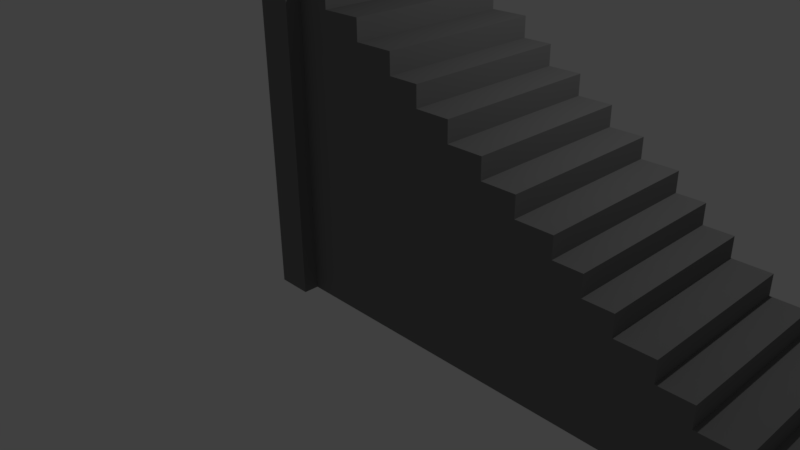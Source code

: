 # Source: tallstairs.blend  (saved by Blender 2.77.0; exported with 4.5.12 LTS)
import bpy
from mathutils import Matrix  # noqa: F401  (used for matrix-valued properties, if any)

bpy.ops.wm.read_factory_settings(use_empty=True)
scene = bpy.context.scene
scene.name = 'Scene'

# ---- collections
col_collection_1 = bpy.data.collections.new('Collection 1'); scene.collection.children.link(col_collection_1)

# ---- materials (node trees are filled in below, after node groups)
mat_material = bpy.data.materials.new('Material')
mat_material.alpha_threshold = 0.0
mat_material.use_transparent_shadow = False
mat_material.diffuse_color = (0.2079, 0.2079, 0.2079, 1.0)
mat_material.roughness = 0.5
mat_material.line_color = (0.0, 0.0, 0.0, 1.0)

# ---- material node trees

# ---- world
world_world = bpy.data.worlds.new('World'); scene.world = world_world
world_world.color = (0.05088, 0.05088, 0.05088)
world_world.use_sun_shadow = False
world_world.sun_shadow_jitter_overblur = 0.0
world_world.cycles.sampling_method = 'MANUAL'

# ---- cameras
cam_camera = bpy.data.cameras.new('Camera')
cam_camera.clip_end = 100.0
cam_camera.lens = 35.0
cam_camera.sensor_width = 32.0
cam_camera.sensor_height = 18.0
cam_camera.ortho_scale = 7.314
cam_camera.dof.focus_distance = 0.0
cam_camera.dof.aperture_fstop = 128.0

# ---- lights
light_lamp = bpy.data.lights.new('Lamp', 'POINT')
light_lamp.transmission_factor = 0.0
light_lamp.cutoff_distance = 30.0
light_lamp.energy = 100.0
light_lamp.shadow_buffer_clip_start = 1.001
light_lamp.shadow_soft_size = 0.1
light_lamp.shadow_maximum_resolution = 0.006
light_lamp.use_absolute_resolution = True

# ---- meshes
me_cube = bpy.data.meshes.new('Cube')
me_cube.from_pydata([(1.168, 0.9357, 3.858), (1.168, 0.9357, 5.722e-06), (1.168, -1.064, 3.858), (1.168, -1.064, 5.722e-06), (0.7481, 0.9357, 3.858), (0.7481, 0.9357, 5.722e-06), (0.7481, -1.064, 3.858), (0.7481, -1.064, 5.722e-06), (1.168, -1.245, 3.858), (0.7481, -1.245, 3.858), (1.168, -1.245, 5.722e-06), (0.7481, -1.245, 5.722e-06), (1.168, 1.14, 3.858), (1.168, 1.14, 5.722e-06), (0.7481, 1.14, 5.722e-06), (0.7481, 1.14, 3.858), (1.168, 0.9357, 3.376), (1.168, 0.9357, 2.893), (1.168, 0.9357, 2.411), (1.168, 0.9357, 1.929), (1.168, 0.9357, 1.447), (1.168, 0.9357, 0.9645), (1.168, 0.9357, 0.4822), (1.168, -1.064, 3.376), (1.168, -1.064, 2.893), (1.168, -1.064, 2.411), (1.168, -1.064, 1.929), (1.168, -1.064, 1.447), (1.168, -1.064, 0.9645), (1.168, -1.064, 0.4822), (1.168, 0.9357, 0.2411), (1.168, -1.064, 0.2411), (1.168, 0.9357, 3.617), (1.168, 0.9357, 3.135), (1.168, 0.9357, 2.652), (1.168, 0.9357, 2.17), (1.168, 0.9357, 1.688), (1.168, 0.9357, 1.206), (1.168, 0.9357, 0.7234), (1.168, -1.064, 3.617), (1.168, -1.064, 3.135), (1.168, -1.064, 2.652), (1.168, -1.064, 2.17), (1.168, -1.064, 1.688), (1.168, -1.064, 1.206), (1.168, -1.064, 0.7234), (1.584, -1.064, 5.722e-06), (1.584, 0.9357, 5.722e-06), (1.584, 0.9357, 0.2411), (1.584, -1.064, 0.2411), (1.584, 0.9357, 3.617), (1.584, 0.9357, 3.376), (1.584, 0.9357, 3.135), (1.584, 0.9357, 2.893), (1.584, 0.9357, 2.652), (1.584, 0.9357, 2.411), (1.584, 0.9357, 2.17), (1.584, 0.9357, 1.929), (1.584, 0.9357, 1.688), (1.584, 0.9357, 1.447), (1.584, 0.9357, 1.206), (1.584, 0.9357, 0.9645), (1.584, 0.9357, 0.7234), (1.584, 0.9357, 0.4822), (1.584, -1.064, 3.617), (1.584, -1.064, 3.376), (1.584, -1.064, 3.135), (1.584, -1.064, 2.893), (1.584, -1.064, 2.652), (1.584, -1.064, 2.411), (1.584, -1.064, 2.17), (1.584, -1.064, 1.929), (1.584, -1.064, 1.688), (1.584, -1.064, 1.447), (1.584, -1.064, 1.206), (1.584, -1.064, 0.9645), (1.584, -1.064, 0.7234), (1.584, -1.064, 0.4822), (2.055, -1.064, 5.722e-06), (2.055, 0.9357, 5.722e-06), (2.055, 0.9357, 0.2411), (2.055, -1.064, 0.2411), (2.055, 0.9357, 3.135), (2.055, 0.9357, 2.893), (2.055, 0.9357, 2.652), (2.055, 0.9357, 2.411), (2.055, 0.9357, 2.17), (2.055, 0.9357, 1.929), (2.055, 0.9357, 1.688), (2.055, 0.9357, 1.447), (2.055, 0.9357, 1.206), (2.055, 0.9357, 0.9645), (2.055, 0.9357, 0.7234), (2.055, 0.9357, 0.4822), (2.055, -1.064, 3.135), (2.055, -1.064, 2.893), (2.055, -1.064, 2.652), (2.055, -1.064, 2.411), (2.055, -1.064, 2.17), (2.055, -1.064, 1.929), (2.055, -1.064, 1.688), (2.055, -1.064, 1.447), (2.055, -1.064, 1.206), (2.055, -1.064, 0.9645), (2.055, -1.064, 0.7234), (2.055, -1.064, 0.4822), (2.055, -1.064, 3.376), (2.055, 0.9357, 3.376), (2.521, -1.064, 5.722e-06), (2.521, 0.9357, 5.722e-06), (2.521, 0.9357, 0.2411), (2.521, -1.064, 0.2411), (2.521, 0.9357, 3.135), (2.521, 0.9357, 2.893), (2.521, 0.9357, 2.652), (2.521, 0.9357, 2.411), (2.521, 0.9357, 2.17), (2.521, 0.9357, 1.929), (2.521, 0.9357, 1.688), (2.521, 0.9357, 1.447), (2.521, 0.9357, 1.206), (2.521, 0.9357, 0.9645), (2.521, 0.9357, 0.7234), (2.521, 0.9357, 0.4822), (2.521, -1.064, 3.135), (2.521, -1.064, 2.893), (2.521, -1.064, 2.652), (2.521, -1.064, 2.411), (2.521, -1.064, 2.17), (2.521, -1.064, 1.929), (2.521, -1.064, 1.688), (2.521, -1.064, 1.447), (2.521, -1.064, 1.206), (2.521, -1.064, 0.9645), (2.521, -1.064, 0.7234), (2.521, -1.064, 0.4822), (2.88, -1.064, 5.722e-06), (2.88, 0.9357, 5.722e-06), (2.88, 0.9357, 0.2411), (2.88, -1.064, 0.2411), (2.88, 0.9357, 2.652), (2.88, 0.9357, 2.411), (2.88, 0.9357, 2.17), (2.88, 0.9357, 1.929), (2.88, 0.9357, 1.688), (2.88, 0.9357, 1.447), (2.88, 0.9357, 1.206), (2.88, 0.9357, 0.9645), (2.88, 0.9357, 0.7234), (2.88, 0.9357, 0.4822), (2.88, -1.064, 2.652), (2.88, -1.064, 2.411), (2.88, -1.064, 2.17), (2.88, -1.064, 1.929), (2.88, -1.064, 1.688), (2.88, -1.064, 1.447), (2.88, -1.064, 1.206), (2.88, -1.064, 0.9645), (2.88, -1.064, 0.7234), (2.88, -1.064, 0.4822), (2.88, -1.064, 2.893), (2.88, 0.9357, 2.893), (3.288, -1.064, 5.722e-06), (3.288, 0.9357, 5.722e-06), (3.288, 0.9357, 0.2411), (3.288, -1.064, 0.2411), (3.288, 0.9357, 2.652), (3.288, 0.9357, 2.411), (3.288, 0.9357, 2.17), (3.288, 0.9357, 1.929), (3.288, 0.9357, 1.688), (3.288, 0.9357, 1.447), (3.288, 0.9357, 1.206), (3.288, 0.9357, 0.9645), (3.288, 0.9357, 0.7234), (3.288, 0.9357, 0.4822), (3.288, -1.064, 2.652), (3.288, -1.064, 2.411), (3.288, -1.064, 2.17), (3.288, -1.064, 1.929), (3.288, -1.064, 1.688), (3.288, -1.064, 1.447), (3.288, -1.064, 1.206), (3.288, -1.064, 0.9645), (3.288, -1.064, 0.7234), (3.288, -1.064, 0.4822), (3.708, -1.064, 5.722e-06), (3.708, 0.9357, 5.722e-06), (3.708, 0.9357, 0.2411), (3.708, -1.064, 0.2411), (3.708, 0.9357, 2.17), (3.708, 0.9357, 1.929), (3.708, 0.9357, 1.688), (3.708, 0.9357, 1.447), (3.708, 0.9357, 1.206), (3.708, 0.9357, 0.9645), (3.708, 0.9357, 0.7234), (3.708, 0.9357, 0.4822), (3.708, -1.064, 2.17), (3.708, -1.064, 1.929), (3.708, -1.064, 1.688), (3.708, -1.064, 1.447), (3.708, -1.064, 1.206), (3.708, -1.064, 0.9645), (3.708, -1.064, 0.7234), (3.708, -1.064, 0.4822), (3.708, -1.064, 2.411), (3.708, 0.9357, 2.411), (4.115, -1.064, 5.722e-06), (4.115, 0.9357, 5.722e-06), (4.115, 0.9357, 0.2411), (4.115, -1.064, 0.2411), (4.115, 0.9357, 2.17), (4.115, 0.9357, 1.929), (4.115, 0.9357, 1.688), (4.115, 0.9357, 1.447), (4.115, 0.9357, 1.206), (4.115, 0.9357, 0.9645), (4.115, 0.9357, 0.7234), (4.115, 0.9357, 0.4822), (4.115, -1.064, 2.17), (4.115, -1.064, 1.929), (4.115, -1.064, 1.688), (4.115, -1.064, 1.447), (4.115, -1.064, 1.206), (4.115, -1.064, 0.9645), (4.115, -1.064, 0.7234), (4.115, -1.064, 0.4822), (4.548, -1.064, 5.722e-06), (4.548, 0.9357, 5.722e-06), (4.548, 0.9357, 0.2411), (4.548, -1.064, 0.2411), (4.548, 0.9357, 1.688), (4.548, 0.9357, 1.447), (4.548, 0.9357, 1.206), (4.548, 0.9357, 0.9645), (4.548, 0.9357, 0.7234), (4.548, 0.9357, 0.4822), (4.548, -1.064, 1.688), (4.548, -1.064, 1.447), (4.548, -1.064, 1.206), (4.548, -1.064, 0.9645), (4.548, -1.064, 0.7234), (4.548, -1.064, 0.4822), (4.548, -1.064, 1.929), (4.548, 0.9357, 1.929), (4.881, -1.064, 5.722e-06), (4.881, 0.9357, 5.722e-06), (4.881, 0.9357, 0.2411), (4.881, -1.064, 0.2411), (4.881, 0.9357, 1.688), (4.881, 0.9357, 1.447), (4.881, 0.9357, 1.206), (4.881, 0.9357, 0.9645), (4.881, 0.9357, 0.7234), (4.881, 0.9357, 0.4822), (4.881, -1.064, 1.688), (4.881, -1.064, 1.447), (4.881, -1.064, 1.206), (4.881, -1.064, 0.9645), (4.881, -1.064, 0.7234), (4.881, -1.064, 0.4822), (5.219, -1.064, 5.722e-06), (5.219, 0.9357, 5.722e-06), (5.219, 0.9357, 0.2411), (5.219, -1.064, 0.2411), (5.219, 0.9357, 1.206), (5.219, 0.9357, 0.9645), (5.219, 0.9357, 0.7234), (5.219, 0.9357, 0.4822), (5.219, -1.064, 1.206), (5.219, -1.064, 0.9645), (5.219, -1.064, 0.7234), (5.219, -1.064, 0.4822), (5.219, -1.064, 1.447), (5.219, 0.9357, 1.447), (5.654, -1.064, 5.722e-06), (5.654, 0.9357, 5.722e-06), (5.654, 0.9357, 0.2411), (5.654, -1.064, 0.2411), (5.654, 0.9357, 1.206), (5.654, 0.9357, 0.9645), (5.654, 0.9357, 0.7234), (5.654, 0.9357, 0.4822), (5.654, -1.064, 1.206), (5.654, -1.064, 0.9645), (5.654, -1.064, 0.7234), (5.654, -1.064, 0.4822), (6.034, -1.064, 5.722e-06), (6.034, 0.9357, 5.722e-06), (6.034, 0.9357, 0.2411), (6.034, -1.064, 0.2411), (6.034, 0.9357, 0.7234), (6.034, 0.9357, 0.4822), (6.034, -1.064, 0.7234), (6.034, -1.064, 0.4822), (6.034, -1.064, 0.9645), (6.034, 0.9357, 0.9645), (6.506, -1.064, 5.722e-06), (6.506, 0.9357, 5.722e-06), (6.506, 0.9357, 0.2411), (6.506, -1.064, 0.2411), (6.506, 0.9357, 0.7234), (6.506, 0.9357, 0.4822), (6.506, -1.064, 0.7234), (6.506, -1.064, 0.4822), (6.95, -1.064, 5.722e-06), (6.95, 0.9357, 5.722e-06), (6.95, 0.9357, 0.2411), (6.95, -1.064, 0.2411), (6.95, -1.064, 0.4822), (6.95, 0.9357, 0.4822), (7.398, -1.064, 5.722e-06), (7.398, 0.9357, 5.722e-06), (7.398, 0.9357, 0.2411), (7.398, -1.064, 0.2411)], [], [(0, 32, 16, 33, 17, 34, 18, 35, 19, 36, 20, 37, 21, 38, 22, 30, 1, 13, 12), (2, 6, 9, 8), (2, 0, 4, 6), (7, 5, 1, 3), (6, 4, 5, 7), (26, 43, 72, 71), (8, 9, 11, 10), (7, 3, 10, 11), (3, 31, 29, 45, 28, 44, 27, 43, 26, 42, 25, 41, 24, 40, 23, 39, 2, 8, 10), (6, 7, 11, 9), (15, 12, 13, 14), (4, 0, 12, 15), (5, 4, 15, 14), (1, 5, 14, 13), (39, 23, 65, 64), (25, 42, 70, 69), (22, 38, 62, 63), (24, 41, 68, 67), (21, 37, 60, 61), (23, 40, 66, 65), (20, 36, 58, 59), (31, 3, 46, 49), (19, 35, 56, 57), (32, 39, 64, 50), (38, 21, 61, 62), (18, 34, 54, 55), (37, 20, 59, 60), (0, 2, 39, 32), (17, 33, 52, 53), (49, 46, 78, 81), (50, 64, 65, 51), (74, 75, 103, 102), (56, 55, 85, 86), (47, 48, 80, 79), (72, 73, 101, 100), (54, 53, 83, 84), (46, 47, 79, 78), (70, 71, 99, 98), (52, 51, 107, 82), (68, 69, 97, 96), (77, 49, 81, 105), (66, 67, 95, 94), (48, 63, 93, 80), (75, 76, 104, 103), (30, 22, 63, 48), (40, 24, 67, 66), (27, 44, 74, 73), (29, 31, 49, 77), (41, 25, 69, 68), (28, 45, 76, 75), (42, 26, 71, 70), (33, 16, 51, 52), (43, 27, 73, 72), (34, 17, 53, 54), (44, 28, 75, 74), (35, 18, 55, 56), (45, 29, 77, 76), (3, 1, 47, 46), (16, 32, 50, 51), (36, 19, 57, 58), (1, 30, 48, 47), (95, 96, 126, 125), (85, 84, 114, 115), (83, 82, 112, 113), (92, 91, 121, 122), (81, 78, 108, 111), (90, 89, 119, 120), (79, 80, 110, 109), (82, 94, 124, 112), (104, 105, 135, 134), (88, 87, 117, 118), (78, 79, 109, 108), (102, 103, 133, 132), (107, 106, 94, 82), (86, 85, 115, 116), (58, 57, 87, 88), (76, 77, 105, 104), (60, 59, 89, 90), (51, 65, 106, 107), (53, 52, 82, 83), (62, 61, 91, 92), (55, 54, 84, 85), (65, 66, 94, 106), (57, 56, 86, 87), (67, 68, 96, 95), (59, 58, 88, 89), (69, 70, 98, 97), (61, 60, 90, 91), (71, 72, 100, 99), (63, 62, 92, 93), (73, 74, 102, 101), (130, 131, 155, 154), (112, 124, 125, 113), (115, 114, 140, 141), (120, 119, 145, 146), (128, 129, 153, 152), (118, 117, 143, 144), (126, 127, 151, 150), (133, 134, 158, 157), (111, 108, 136, 139), (116, 115, 141, 142), (131, 132, 156, 155), (109, 110, 138, 137), (114, 113, 161, 140), (87, 86, 116, 117), (97, 98, 128, 127), (89, 88, 118, 119), (99, 100, 130, 129), (91, 90, 120, 121), (101, 102, 132, 131), (93, 92, 122, 123), (103, 104, 134, 133), (80, 93, 123, 110), (94, 95, 125, 124), (105, 81, 111, 135), (96, 97, 127, 126), (98, 99, 129, 128), (84, 83, 113, 114), (100, 101, 131, 130), (149, 148, 174, 175), (155, 156, 182, 181), (147, 146, 172, 173), (153, 154, 180, 179), (140, 150, 176, 166), (159, 139, 165, 185), (145, 144, 170, 171), (151, 152, 178, 177), (158, 159, 185, 184), (138, 149, 175, 164), (161, 160, 150, 140), (143, 142, 168, 169), (122, 121, 147, 148), (117, 116, 142, 143), (132, 133, 157, 156), (125, 126, 150, 160), (119, 118, 144, 145), (110, 123, 149, 138), (134, 135, 159, 158), (127, 128, 152, 151), (121, 120, 146, 147), (135, 111, 139, 159), (108, 109, 137, 136), (113, 125, 160, 161), (129, 130, 154, 153), (123, 122, 148, 149), (170, 169, 191, 192), (166, 176, 177, 167), (173, 172, 194, 195), (167, 177, 206, 207), (168, 167, 207, 190), (171, 170, 192, 193), (183, 184, 204, 203), (184, 185, 205, 204), (185, 165, 189, 205), (169, 168, 190, 191), (181, 182, 202, 201), (142, 141, 167, 168), (136, 137, 163, 162), (157, 158, 184, 183), (150, 151, 177, 176), (144, 143, 169, 170), (137, 138, 164, 163), (152, 153, 179, 178), (146, 145, 171, 172), (139, 136, 162, 165), (154, 155, 181, 180), (148, 147, 173, 174), (141, 140, 166, 167), (156, 157, 183, 182), (204, 205, 227, 226), (205, 189, 211, 227), (189, 186, 208, 211), (201, 202, 224, 223), (202, 203, 225, 224), (188, 197, 219, 210), (187, 188, 210, 209), (199, 200, 222, 221), (207, 206, 198, 190), (200, 201, 223, 222), (175, 174, 196, 197), (172, 171, 193, 194), (162, 163, 187, 186), (174, 173, 195, 196), (163, 164, 188, 187), (178, 179, 199, 198), (177, 178, 198, 206), (165, 162, 186, 189), (180, 181, 201, 200), (179, 180, 200, 199), (164, 175, 197, 188), (182, 183, 203, 202), (216, 215, 233, 234), (212, 220, 221, 213), (226, 227, 243, 242), (214, 213, 245, 232), (211, 208, 228, 231), (224, 225, 241, 240), (227, 211, 231, 243), (209, 210, 230, 229), (222, 223, 239, 238), (203, 204, 226, 225), (191, 190, 212, 213), (193, 192, 214, 215), (192, 191, 213, 214), (195, 194, 216, 217), (194, 193, 215, 216), (197, 196, 218, 219), (196, 195, 217, 218), (190, 198, 220, 212), (198, 199, 221, 220), (186, 187, 209, 208), (228, 229, 247, 246), (240, 241, 259, 258), (243, 231, 249, 261), (238, 239, 257, 256), (230, 237, 255, 248), (241, 242, 260, 259), (245, 244, 238, 232), (237, 236, 254, 255), (213, 221, 244, 245), (215, 214, 232, 233), (218, 217, 235, 236), (217, 216, 234, 235), (221, 222, 238, 244), (219, 218, 236, 237), (223, 224, 240, 239), (225, 226, 242, 241), (208, 209, 229, 228), (210, 219, 237, 230), (247, 248, 264, 263), (250, 256, 257, 251), (260, 261, 273, 272), (254, 253, 267, 268), (246, 247, 263, 262), (258, 259, 271, 270), (252, 251, 275, 266), (242, 243, 261, 260), (232, 238, 256, 250), (229, 230, 248, 247), (234, 233, 251, 252), (231, 228, 246, 249), (236, 235, 253, 254), (233, 232, 250, 251), (235, 234, 252, 253), (239, 240, 258, 257), (264, 269, 283, 278), (267, 266, 280, 281), (268, 267, 281, 282), (272, 273, 287, 286), (275, 274, 270, 266), (265, 262, 276, 279), (257, 258, 270, 274), (251, 257, 274, 275), (249, 246, 262, 265), (259, 260, 272, 271), (253, 252, 266, 267), (248, 255, 269, 264), (255, 254, 268, 269), (261, 249, 265, 273), (286, 287, 295, 294), (280, 284, 285, 281), (278, 283, 293, 290), (279, 276, 288, 291), (285, 286, 294, 296), (266, 270, 284, 280), (262, 263, 277, 276), (269, 268, 282, 283), (273, 265, 279, 287), (263, 264, 278, 277), (271, 272, 286, 285), (270, 271, 285, 284), (292, 294, 304, 302), (291, 288, 298, 301), (297, 296, 294, 292), (294, 295, 305, 304), (287, 279, 291, 295), (276, 277, 289, 288), (281, 285, 296, 297), (283, 282, 292, 293), (282, 281, 297, 292), (277, 278, 290, 289), (301, 298, 306, 309), (302, 304, 305, 303), (300, 303, 311, 308), (288, 289, 299, 298), (290, 293, 303, 300), (293, 292, 302, 303), (289, 290, 300, 299), (295, 291, 301, 305), (307, 308, 314, 313), (311, 310, 309, 308), (298, 299, 307, 306), (305, 301, 309, 310), (303, 305, 310, 311), (299, 300, 308, 307), (314, 315, 312, 313), (308, 309, 315, 314), (309, 306, 312, 315), (306, 307, 313, 312)])
me_cube.materials.append(mat_material)
me_cube.use_remesh_preserve_volume = False
me_cube.use_remesh_preserve_attributes = False
me_cube.use_mirror_vertex_groups = False
me_cube.update()

# ---- objects
ob_cube = bpy.data.objects.new('Cube', me_cube)
ob_lamp = bpy.data.objects.new('Lamp', light_lamp)
ob_camera = bpy.data.objects.new('Camera', cam_camera)

# ---- transforms, parenting, visibility, modifiers, constraints
ob_cube.location = (-1.014, 0.02154, 0.00777)
ob_cube.lock_rotations_4d = False
ob_cube.empty_display_type = 'ARROWS'
ob_cube.lineart.crease_threshold = 0.0
ob_lamp.location = (4.076, 1.005, 5.904)
ob_lamp.rotation_euler = (0.6503, 0.05522, 1.866)
ob_lamp.lock_rotations_4d = False
ob_lamp.empty_display_type = 'ARROWS'
ob_lamp.color = (0.0, 0.0, 0.0, 0.0)
ob_lamp.lineart.crease_threshold = 0.0
ob_camera.location = (7.481, -6.508, 5.344)
ob_camera.rotation_euler = (1.109, 0.01082, 0.8149)
ob_camera.lock_rotations_4d = False
ob_camera.empty_display_type = 'ARROWS'
ob_camera.color = (0.0, 0.0, 0.0, 0.0)
ob_camera.display_type = 'WIRE'
ob_camera.lineart.crease_threshold = 0.0

# ---- collection membership
col_collection_1.objects.link(ob_cube)
col_collection_1.objects.link(ob_lamp)
col_collection_1.objects.link(ob_camera)

# ---- scene / render settings (as saved in the file)
scene.camera = ob_camera
scene.frame_start = 1; scene.frame_end = 250; scene.frame_set(1)
scene.render.engine = 'BLENDER_EEVEE_NEXT'
scene.render.resolution_percentage = 50
scene.render.dither_intensity = 0.0
scene.cycles.use_denoising = False
scene.cycles.samples = 128
scene.cycles.sampling_pattern = 'TABULATED_SOBOL'
scene.cycles.light_sampling_threshold = 0.0
scene.cycles.use_adaptive_sampling = False
scene.cycles.use_light_tree = False
scene.cycles.blur_glossy = 0.0
scene.cycles.sample_clamp_indirect = 0.0
scene.view_settings.view_transform = 'Standard'
bpy.context.view_layer.update()
